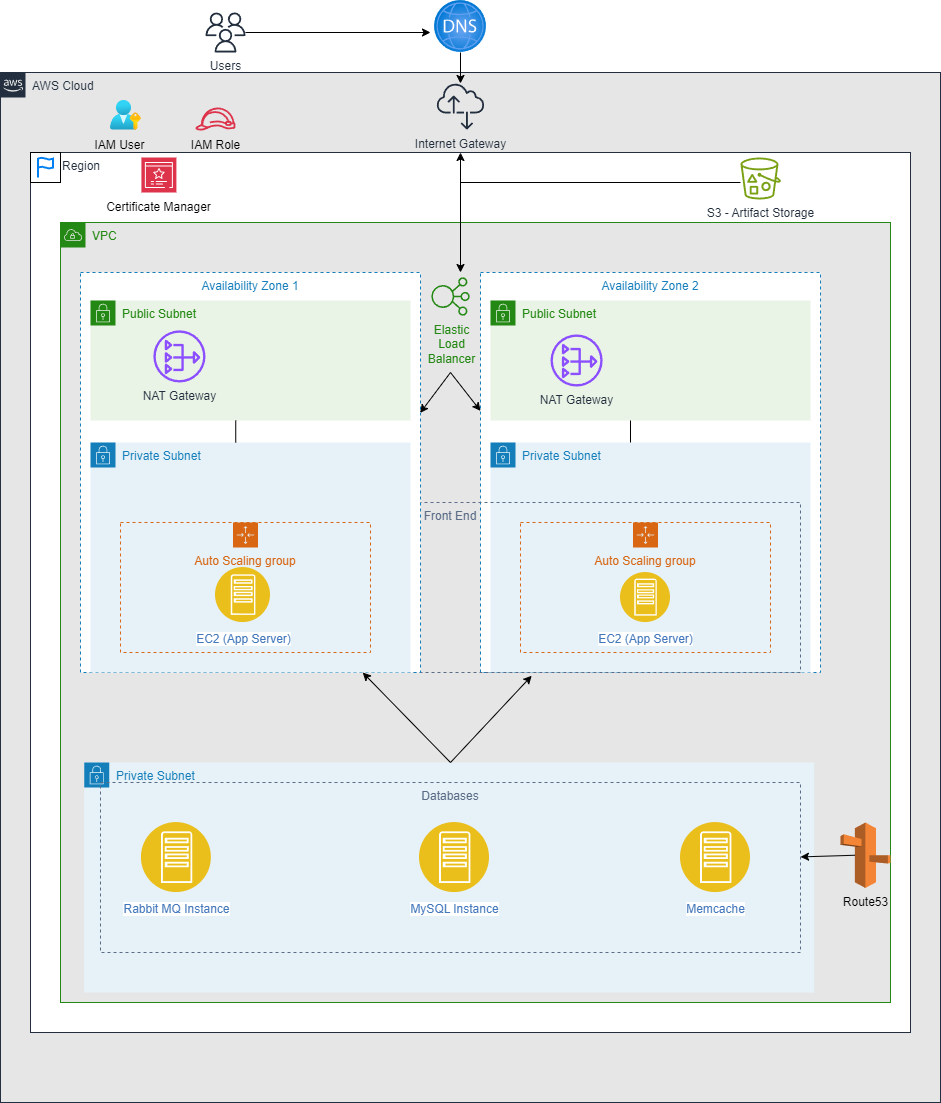

The diagram above was exported from draw.io. Its source (the exported page's mxGraphModel, read from the mxfile embedded in the PNG):
<mxGraphModel dx="3591" dy="2254" grid="1" gridSize="10" guides="1" tooltips="1" connect="1" arrows="1" fold="1" page="0" pageScale="1" pageWidth="827" pageHeight="1169" math="0" shadow="0">
  <root>
    <mxCell id="0" />
    <mxCell id="1" parent="0" />
    <mxCell id="5G6M97Ru5O6IGqaMy1Rf-22" value="AWS Cloud" style="points=[[0,0],[0.25,0],[0.5,0],[0.75,0],[1,0],[1,0.25],[1,0.5],[1,0.75],[1,1],[0.75,1],[0.5,1],[0.25,1],[0,1],[0,0.75],[0,0.5],[0,0.25]];outlineConnect=0;gradientColor=none;html=1;whiteSpace=wrap;fontSize=12;fontStyle=0;shape=mxgraph.aws4.group;grIcon=mxgraph.aws4.group_aws_cloud_alt;strokeColor=#232F3E;verticalAlign=top;align=left;spacingLeft=30;fontColor=#232F3E;dashed=0;fillColor=#E6E6E6;" parent="1" vertex="1">
      <mxGeometry x="-1020" y="-810" width="940" height="1030" as="geometry" />
    </mxCell>
    <mxCell id="SOyO5leBXcUVizSETYYF-16" value="Region" style="points=[[0,0],[0.25,0],[0.5,0],[0.75,0],[1,0],[1,0.25],[1,0.5],[1,0.75],[1,1],[0.75,1],[0.5,1],[0.25,1],[0,1],[0,0.75],[0,0.5],[0,0.25]];outlineConnect=0;gradientColor=none;html=1;whiteSpace=wrap;fontSize=12;fontStyle=0;shape=mxgraph.aws4.group;grIcon=mxgraph.aws4.group_aws_cloud_alt;strokeColor=#232F3E;verticalAlign=top;align=left;spacingLeft=30;fontColor=#232F3E;dashed=0;fillColor=#FFFFFF;movable=1;resizable=1;rotatable=1;deletable=1;editable=1;locked=0;connectable=1;" vertex="1" parent="1">
      <mxGeometry x="-990" y="-730" width="880" height="880" as="geometry" />
    </mxCell>
    <mxCell id="5G6M97Ru5O6IGqaMy1Rf-23" value="VPC" style="points=[[0,0],[0.25,0],[0.5,0],[0.75,0],[1,0],[1,0.25],[1,0.5],[1,0.75],[1,1],[0.75,1],[0.5,1],[0.25,1],[0,1],[0,0.75],[0,0.5],[0,0.25]];outlineConnect=0;gradientColor=none;html=1;whiteSpace=wrap;fontSize=12;fontStyle=0;shape=mxgraph.aws4.group;grIcon=mxgraph.aws4.group_vpc;strokeColor=#248814;fillColor=#E6E6E6;verticalAlign=top;align=left;spacingLeft=30;dashed=0;fontColor=#248814;" parent="1" vertex="1">
      <mxGeometry x="-960" y="-660" width="830" height="780" as="geometry" />
    </mxCell>
    <mxCell id="5G6M97Ru5O6IGqaMy1Rf-32" value="Availability Zone 2" style="strokeColor=#147EBA;dashed=1;verticalAlign=top;fontStyle=0;fontColor=#147EBA;" parent="1" vertex="1">
      <mxGeometry x="-540" y="-610" width="340" height="400" as="geometry" />
    </mxCell>
    <mxCell id="5G6M97Ru5O6IGqaMy1Rf-27" value="Private Subnet&amp;nbsp;" style="points=[[0,0],[0.25,0],[0.5,0],[0.75,0],[1,0],[1,0.25],[1,0.5],[1,0.75],[1,1],[0.75,1],[0.5,1],[0.25,1],[0,1],[0,0.75],[0,0.5],[0,0.25]];outlineConnect=0;gradientColor=none;html=1;whiteSpace=wrap;fontSize=12;fontStyle=0;shape=mxgraph.aws4.group;grIcon=mxgraph.aws4.group_security_group;grStroke=0;strokeColor=#147EBA;fillColor=#E6F2F8;verticalAlign=top;align=left;spacingLeft=30;fontColor=#147EBA;dashed=0;" parent="1" vertex="1">
      <mxGeometry x="-530" y="-440" width="320" height="230" as="geometry" />
    </mxCell>
    <mxCell id="5G6M97Ru5O6IGqaMy1Rf-29" value="Auto Scaling group" style="points=[[0,0],[0.25,0],[0.5,0],[0.75,0],[1,0],[1,0.25],[1,0.5],[1,0.75],[1,1],[0.75,1],[0.5,1],[0.25,1],[0,1],[0,0.75],[0,0.5],[0,0.25]];outlineConnect=0;gradientColor=none;html=1;whiteSpace=wrap;fontSize=12;fontStyle=0;shape=mxgraph.aws4.groupCenter;grIcon=mxgraph.aws4.group_auto_scaling_group;grStroke=1;strokeColor=#D86613;fillColor=none;verticalAlign=top;align=center;fontColor=#D86613;dashed=1;spacingTop=25;" parent="1" vertex="1">
      <mxGeometry x="-500" y="-360" width="250" height="130" as="geometry" />
    </mxCell>
    <mxCell id="5G6M97Ru5O6IGqaMy1Rf-33" value="Front End" style="fillColor=none;strokeColor=#5A6C86;dashed=1;verticalAlign=top;fontStyle=0;fontColor=#5A6C86;" parent="1" vertex="1">
      <mxGeometry x="-920" y="-380" width="700" height="170" as="geometry" />
    </mxCell>
    <mxCell id="5G6M97Ru5O6IGqaMy1Rf-36" value="Internet Gateway" style="outlineConnect=0;fontColor=#232F3E;gradientColor=none;fillColor=#232F3E;strokeColor=none;dashed=0;verticalLabelPosition=bottom;verticalAlign=top;align=center;html=1;fontSize=12;fontStyle=0;aspect=fixed;pointerEvents=1;shape=mxgraph.aws4.internet_alt2;" parent="1" vertex="1">
      <mxGeometry x="-584" y="-800" width="48" height="48" as="geometry" />
    </mxCell>
    <mxCell id="SOyO5leBXcUVizSETYYF-3" style="edgeStyle=orthogonalEdgeStyle;rounded=0;orthogonalLoop=1;jettySize=auto;html=1;" edge="1" parent="1" source="5G6M97Ru5O6IGqaMy1Rf-37">
      <mxGeometry relative="1" as="geometry">
        <mxPoint x="-590" y="-850" as="targetPoint" />
      </mxGeometry>
    </mxCell>
    <mxCell id="5G6M97Ru5O6IGqaMy1Rf-37" value="Users" style="outlineConnect=0;fontColor=#232F3E;gradientColor=none;fillColor=#232F3E;strokeColor=none;dashed=0;verticalLabelPosition=bottom;verticalAlign=top;align=center;html=1;fontSize=12;fontStyle=0;aspect=fixed;pointerEvents=1;shape=mxgraph.aws4.users;" parent="1" vertex="1">
      <mxGeometry x="-815" y="-870" width="40" height="40" as="geometry" />
    </mxCell>
    <mxCell id="SOyO5leBXcUVizSETYYF-2" value="" style="edgeStyle=orthogonalEdgeStyle;rounded=0;orthogonalLoop=1;jettySize=auto;html=1;" edge="1" parent="1" source="SOyO5leBXcUVizSETYYF-1" target="5G6M97Ru5O6IGqaMy1Rf-36">
      <mxGeometry relative="1" as="geometry" />
    </mxCell>
    <mxCell id="SOyO5leBXcUVizSETYYF-1" value="" style="image;aspect=fixed;html=1;points=[];align=center;fontSize=12;image=img/lib/azure2/networking/DNS_Zones.svg;" vertex="1" parent="1">
      <mxGeometry x="-586" y="-882" width="52" height="52" as="geometry" />
    </mxCell>
    <mxCell id="SOyO5leBXcUVizSETYYF-4" value="" style="image;aspect=fixed;html=1;points=[];align=center;fontSize=12;image=img/lib/azure2/azure_stack/User_Subscriptions.svg;" vertex="1" parent="1">
      <mxGeometry x="-910" y="-782" width="30.91" height="30" as="geometry" />
    </mxCell>
    <mxCell id="SOyO5leBXcUVizSETYYF-5" value="" style="sketch=0;outlineConnect=0;fontColor=#232F3E;gradientColor=none;fillColor=#DD344C;strokeColor=none;dashed=0;verticalLabelPosition=bottom;verticalAlign=top;align=center;html=1;fontSize=12;fontStyle=0;aspect=fixed;pointerEvents=1;shape=mxgraph.aws4.role;" vertex="1" parent="1">
      <mxGeometry x="-825.5200000000001" y="-775" width="40.77" height="23" as="geometry" />
    </mxCell>
    <mxCell id="SOyO5leBXcUVizSETYYF-6" value="IAM User" style="text;html=1;align=center;verticalAlign=middle;resizable=0;points=[];autosize=1;strokeColor=none;fillColor=none;" vertex="1" parent="1">
      <mxGeometry x="-936.29" y="-752" width="70" height="30" as="geometry" />
    </mxCell>
    <mxCell id="SOyO5leBXcUVizSETYYF-7" value="IAM Role" style="text;html=1;align=center;verticalAlign=middle;resizable=0;points=[];autosize=1;strokeColor=none;fillColor=none;" vertex="1" parent="1">
      <mxGeometry x="-840.13" y="-752" width="70" height="30" as="geometry" />
    </mxCell>
    <mxCell id="SOyO5leBXcUVizSETYYF-13" value="" style="sketch=0;points=[[0,0,0],[0.25,0,0],[0.5,0,0],[0.75,0,0],[1,0,0],[0,1,0],[0.25,1,0],[0.5,1,0],[0.75,1,0],[1,1,0],[0,0.25,0],[0,0.5,0],[0,0.75,0],[1,0.25,0],[1,0.5,0],[1,0.75,0]];outlineConnect=0;fontColor=#232F3E;fillColor=#DD344C;strokeColor=#ffffff;dashed=0;verticalLabelPosition=bottom;verticalAlign=top;align=center;html=1;fontSize=12;fontStyle=0;aspect=fixed;shape=mxgraph.aws4.resourceIcon;resIcon=mxgraph.aws4.certificate_manager_3;" vertex="1" parent="1">
      <mxGeometry x="-879.09" y="-725" width="35" height="35" as="geometry" />
    </mxCell>
    <mxCell id="SOyO5leBXcUVizSETYYF-19" value="" style="rounded=0;whiteSpace=wrap;html=1;" vertex="1" parent="1">
      <mxGeometry x="-990" y="-730" width="30" height="30" as="geometry" />
    </mxCell>
    <mxCell id="SOyO5leBXcUVizSETYYF-21" value="" style="html=1;verticalLabelPosition=bottom;align=center;labelBackgroundColor=#ffffff;verticalAlign=top;strokeWidth=2;strokeColor=#0080F0;shadow=0;dashed=0;shape=mxgraph.ios7.icons.flag;" vertex="1" parent="1">
      <mxGeometry x="-982.5" y="-725" width="15" height="20" as="geometry" />
    </mxCell>
    <mxCell id="SOyO5leBXcUVizSETYYF-24" value="Certificate Manager" style="text;html=1;align=center;verticalAlign=middle;resizable=0;points=[];autosize=1;strokeColor=none;fillColor=none;" vertex="1" parent="1">
      <mxGeometry x="-926.5899999999999" y="-690" width="130" height="30" as="geometry" />
    </mxCell>
    <mxCell id="SOyO5leBXcUVizSETYYF-25" value="" style="endArrow=classic;startArrow=classic;html=1;rounded=0;" edge="1" parent="1">
      <mxGeometry width="50" height="50" relative="1" as="geometry">
        <mxPoint x="-560" y="-610" as="sourcePoint" />
        <mxPoint x="-560" y="-730" as="targetPoint" />
      </mxGeometry>
    </mxCell>
    <mxCell id="5G6M97Ru5O6IGqaMy1Rf-31" value="Availability Zone 1" style="strokeColor=#147EBA;dashed=1;verticalAlign=top;fontStyle=0;fontColor=#147EBA;" parent="1" vertex="1">
      <mxGeometry x="-940" y="-610" width="340" height="400" as="geometry" />
    </mxCell>
    <mxCell id="5G6M97Ru5O6IGqaMy1Rf-24" value="Public Subnet" style="points=[[0,0],[0.25,0],[0.5,0],[0.75,0],[1,0],[1,0.25],[1,0.5],[1,0.75],[1,1],[0.75,1],[0.5,1],[0.25,1],[0,1],[0,0.75],[0,0.5],[0,0.25]];outlineConnect=0;gradientColor=none;html=1;whiteSpace=wrap;fontSize=12;fontStyle=0;shape=mxgraph.aws4.group;grIcon=mxgraph.aws4.group_security_group;grStroke=0;strokeColor=#248814;fillColor=#E9F3E6;verticalAlign=top;align=left;spacingLeft=30;fontColor=#248814;dashed=0;" parent="1" vertex="1">
      <mxGeometry x="-930" y="-582" width="320" height="120" as="geometry" />
    </mxCell>
    <mxCell id="5G6M97Ru5O6IGqaMy1Rf-25" value="Public Subnet" style="points=[[0,0],[0.25,0],[0.5,0],[0.75,0],[1,0],[1,0.25],[1,0.5],[1,0.75],[1,1],[0.75,1],[0.5,1],[0.25,1],[0,1],[0,0.75],[0,0.5],[0,0.25]];outlineConnect=0;gradientColor=none;html=1;whiteSpace=wrap;fontSize=12;fontStyle=0;shape=mxgraph.aws4.group;grIcon=mxgraph.aws4.group_security_group;grStroke=0;strokeColor=#248814;fillColor=#E9F3E6;verticalAlign=top;align=left;spacingLeft=30;fontColor=#248814;dashed=0;" parent="1" vertex="1">
      <mxGeometry x="-530" y="-582" width="320" height="120" as="geometry" />
    </mxCell>
    <mxCell id="5G6M97Ru5O6IGqaMy1Rf-26" value="Private Subnet&amp;nbsp;" style="points=[[0,0],[0.25,0],[0.5,0],[0.75,0],[1,0],[1,0.25],[1,0.5],[1,0.75],[1,1],[0.75,1],[0.5,1],[0.25,1],[0,1],[0,0.75],[0,0.5],[0,0.25]];outlineConnect=0;gradientColor=none;html=1;whiteSpace=wrap;fontSize=12;fontStyle=0;shape=mxgraph.aws4.group;grIcon=mxgraph.aws4.group_security_group;grStroke=0;strokeColor=#147EBA;fillColor=#E6F2F8;verticalAlign=top;align=left;spacingLeft=30;fontColor=#147EBA;dashed=0;" parent="1" vertex="1">
      <mxGeometry x="-930" y="-440" width="320" height="230" as="geometry" />
    </mxCell>
    <mxCell id="5G6M97Ru5O6IGqaMy1Rf-28" value="Auto Scaling group" style="points=[[0,0],[0.25,0],[0.5,0],[0.75,0],[1,0],[1,0.25],[1,0.5],[1,0.75],[1,1],[0.75,1],[0.5,1],[0.25,1],[0,1],[0,0.75],[0,0.5],[0,0.25]];outlineConnect=0;gradientColor=none;html=1;whiteSpace=wrap;fontSize=12;fontStyle=0;shape=mxgraph.aws4.groupCenter;grIcon=mxgraph.aws4.group_auto_scaling_group;grStroke=1;strokeColor=#D86613;fillColor=none;verticalAlign=top;align=center;fontColor=#D86613;dashed=1;spacingTop=25;" parent="1" vertex="1">
      <mxGeometry x="-900" y="-360" width="250" height="130" as="geometry" />
    </mxCell>
    <mxCell id="5G6M97Ru5O6IGqaMy1Rf-30" value="Elastic&lt;br&gt;Load&lt;br&gt;Balancer" style="outlineConnect=0;strokeColor=#248814;dashed=0;verticalLabelPosition=bottom;verticalAlign=middle;align=center;html=1;fontSize=12;fontStyle=0;aspect=fixed;shape=mxgraph.aws4.resourceIcon;resIcon=mxgraph.aws4.elastic_load_balancing;fillColor=none;spacingLeft=2;fontColor=#248814;textDirection=ltr;" parent="1" vertex="1">
      <mxGeometry x="-594" y="-610" width="48" height="48" as="geometry" />
    </mxCell>
    <mxCell id="SOyO5leBXcUVizSETYYF-26" value="NAT Gateway" style="sketch=0;outlineConnect=0;fontColor=#232F3E;gradientColor=none;fillColor=#8C4FFF;strokeColor=none;dashed=0;verticalLabelPosition=bottom;verticalAlign=top;align=center;html=1;fontSize=12;fontStyle=0;aspect=fixed;pointerEvents=1;shape=mxgraph.aws4.nat_gateway;" vertex="1" parent="1">
      <mxGeometry x="-867.14" y="-552.14" width="52.14" height="52.14" as="geometry" />
    </mxCell>
    <mxCell id="SOyO5leBXcUVizSETYYF-27" value="EC2 (App Server)" style="image;aspect=fixed;perimeter=ellipsePerimeter;html=1;align=center;shadow=0;dashed=0;fontColor=#4277BB;labelBackgroundColor=default;fontSize=12;spacingTop=3;image=img/lib/ibm/applications/app_server.svg;" vertex="1" parent="1">
      <mxGeometry x="-400" y="-310" width="50" height="50" as="geometry" />
    </mxCell>
    <mxCell id="SOyO5leBXcUVizSETYYF-28" value="EC2 (App Server)" style="image;aspect=fixed;perimeter=ellipsePerimeter;html=1;align=center;shadow=0;dashed=0;fontColor=#4277BB;labelBackgroundColor=default;fontSize=12;spacingTop=3;image=img/lib/ibm/applications/app_server.svg;" vertex="1" parent="1">
      <mxGeometry x="-805" y="-315" width="55" height="55" as="geometry" />
    </mxCell>
    <mxCell id="SOyO5leBXcUVizSETYYF-35" value="S3 - Artifact Storage" style="sketch=0;outlineConnect=0;fontColor=#232F3E;gradientColor=none;fillColor=#7AA116;strokeColor=none;dashed=0;verticalLabelPosition=bottom;verticalAlign=top;align=center;html=1;fontSize=12;fontStyle=0;aspect=fixed;pointerEvents=1;shape=mxgraph.aws4.bucket_with_objects;" vertex="1" parent="1">
      <mxGeometry x="-280" y="-725" width="40.38" height="42" as="geometry" />
    </mxCell>
    <mxCell id="SOyO5leBXcUVizSETYYF-40" value="" style="endArrow=none;html=1;rounded=0;" edge="1" parent="1">
      <mxGeometry width="50" height="50" relative="1" as="geometry">
        <mxPoint x="-560" y="-700" as="sourcePoint" />
        <mxPoint x="-280" y="-700" as="targetPoint" />
      </mxGeometry>
    </mxCell>
    <mxCell id="SOyO5leBXcUVizSETYYF-50" value="NAT Gateway" style="sketch=0;outlineConnect=0;fontColor=#232F3E;gradientColor=none;fillColor=#8C4FFF;strokeColor=none;dashed=0;verticalLabelPosition=bottom;verticalAlign=top;align=center;html=1;fontSize=12;fontStyle=0;aspect=fixed;pointerEvents=1;shape=mxgraph.aws4.nat_gateway;" vertex="1" parent="1">
      <mxGeometry x="-470" y="-548.0699999999999" width="52.14" height="52.14" as="geometry" />
    </mxCell>
    <mxCell id="SOyO5leBXcUVizSETYYF-53" value="" style="group" vertex="1" connectable="0" parent="1">
      <mxGeometry x="-936.29" y="-120" width="806.29" height="230" as="geometry" />
    </mxCell>
    <mxCell id="SOyO5leBXcUVizSETYYF-30" value="Private Subnet&amp;nbsp;" style="points=[[0,0],[0.25,0],[0.5,0],[0.75,0],[1,0],[1,0.25],[1,0.5],[1,0.75],[1,1],[0.75,1],[0.5,1],[0.25,1],[0,1],[0,0.75],[0,0.5],[0,0.25]];outlineConnect=0;gradientColor=none;html=1;whiteSpace=wrap;fontSize=12;fontStyle=0;shape=mxgraph.aws4.group;grIcon=mxgraph.aws4.group_security_group;grStroke=0;strokeColor=#147EBA;fillColor=#E6F2F8;verticalAlign=top;align=left;spacingLeft=30;fontColor=#147EBA;dashed=0;" vertex="1" parent="SOyO5leBXcUVizSETYYF-53">
      <mxGeometry width="730" height="230" as="geometry" />
    </mxCell>
    <mxCell id="SOyO5leBXcUVizSETYYF-52" value="" style="group" vertex="1" connectable="0" parent="SOyO5leBXcUVizSETYYF-53">
      <mxGeometry x="16.289999999999964" y="20" width="790" height="170" as="geometry" />
    </mxCell>
    <mxCell id="5G6M97Ru5O6IGqaMy1Rf-42" value="Databases" style="fillColor=none;strokeColor=#5A6C86;dashed=1;verticalAlign=top;fontStyle=0;fontColor=#5A6C86;" parent="SOyO5leBXcUVizSETYYF-52" vertex="1">
      <mxGeometry width="700" height="170" as="geometry" />
    </mxCell>
    <mxCell id="SOyO5leBXcUVizSETYYF-31" value="Rabbit MQ Instance" style="image;aspect=fixed;perimeter=ellipsePerimeter;html=1;align=center;shadow=0;dashed=0;fontColor=#4277BB;labelBackgroundColor=default;fontSize=12;spacingTop=3;image=img/lib/ibm/applications/app_server.svg;" vertex="1" parent="SOyO5leBXcUVizSETYYF-52">
      <mxGeometry x="40.90999999999997" y="40" width="70" height="70" as="geometry" />
    </mxCell>
    <mxCell id="SOyO5leBXcUVizSETYYF-32" value="Memcache" style="image;aspect=fixed;perimeter=ellipsePerimeter;html=1;align=center;shadow=0;dashed=0;fontColor=#4277BB;labelBackgroundColor=default;fontSize=12;spacingTop=3;image=img/lib/ibm/applications/app_server.svg;" vertex="1" parent="SOyO5leBXcUVizSETYYF-52">
      <mxGeometry x="580" y="40" width="70" height="70" as="geometry" />
    </mxCell>
    <mxCell id="SOyO5leBXcUVizSETYYF-33" value="MySQL Instance" style="image;aspect=fixed;perimeter=ellipsePerimeter;html=1;align=center;shadow=0;dashed=0;fontColor=#4277BB;labelBackgroundColor=default;fontSize=12;spacingTop=3;image=img/lib/ibm/applications/app_server.svg;" vertex="1" parent="SOyO5leBXcUVizSETYYF-52">
      <mxGeometry x="319" y="40" width="70" height="70" as="geometry" />
    </mxCell>
    <mxCell id="SOyO5leBXcUVizSETYYF-41" value="Route53" style="outlineConnect=0;dashed=0;verticalLabelPosition=bottom;verticalAlign=top;align=center;html=1;shape=mxgraph.aws3.route_53;fillColor=#F58536;gradientColor=none;" vertex="1" parent="SOyO5leBXcUVizSETYYF-52">
      <mxGeometry x="740" y="40" width="50" height="65.5" as="geometry" />
    </mxCell>
    <mxCell id="SOyO5leBXcUVizSETYYF-43" value="" style="endArrow=classic;html=1;rounded=0;exitX=0.29;exitY=0.5;exitDx=0;exitDy=0;exitPerimeter=0;" edge="1" parent="SOyO5leBXcUVizSETYYF-52" source="SOyO5leBXcUVizSETYYF-41">
      <mxGeometry width="50" height="50" relative="1" as="geometry">
        <mxPoint x="770" y="74.41" as="sourcePoint" />
        <mxPoint x="700" y="74.41" as="targetPoint" />
      </mxGeometry>
    </mxCell>
    <mxCell id="SOyO5leBXcUVizSETYYF-55" value="" style="endArrow=classic;startArrow=classic;html=1;rounded=0;entryX=0.616;entryY=1.019;entryDx=0;entryDy=0;entryPerimeter=0;" edge="1" parent="1" source="5G6M97Ru5O6IGqaMy1Rf-26" target="5G6M97Ru5O6IGqaMy1Rf-33">
      <mxGeometry width="50" height="50" relative="1" as="geometry">
        <mxPoint x="-580" y="-60" as="sourcePoint" />
        <mxPoint x="-420" y="-210" as="targetPoint" />
        <Array as="points">
          <mxPoint x="-570" y="-120" />
        </Array>
      </mxGeometry>
    </mxCell>
    <mxCell id="SOyO5leBXcUVizSETYYF-56" value="" style="endArrow=none;html=1;rounded=0;" edge="1" parent="1">
      <mxGeometry width="50" height="50" relative="1" as="geometry">
        <mxPoint x="-390" y="-440" as="sourcePoint" />
        <mxPoint x="-390" y="-462" as="targetPoint" />
      </mxGeometry>
    </mxCell>
    <mxCell id="SOyO5leBXcUVizSETYYF-58" value="" style="endArrow=none;html=1;rounded=0;" edge="1" parent="1">
      <mxGeometry width="50" height="50" relative="1" as="geometry">
        <mxPoint x="-784.75" y="-440" as="sourcePoint" />
        <mxPoint x="-784.75" y="-462" as="targetPoint" />
      </mxGeometry>
    </mxCell>
    <mxCell id="SOyO5leBXcUVizSETYYF-59" value="" style="endArrow=classic;startArrow=classic;html=1;rounded=0;entryX=0;entryY=0.321;entryDx=0;entryDy=0;exitX=0.999;exitY=0.326;exitDx=0;exitDy=0;exitPerimeter=0;entryPerimeter=0;" edge="1" parent="1">
      <mxGeometry width="50" height="50" relative="1" as="geometry">
        <mxPoint x="-600.3399999999999" y="-469.6" as="sourcePoint" />
        <mxPoint x="-540" y="-471.6" as="targetPoint" />
        <Array as="points">
          <mxPoint x="-570" y="-510" />
        </Array>
      </mxGeometry>
    </mxCell>
  </root>
</mxGraphModel>